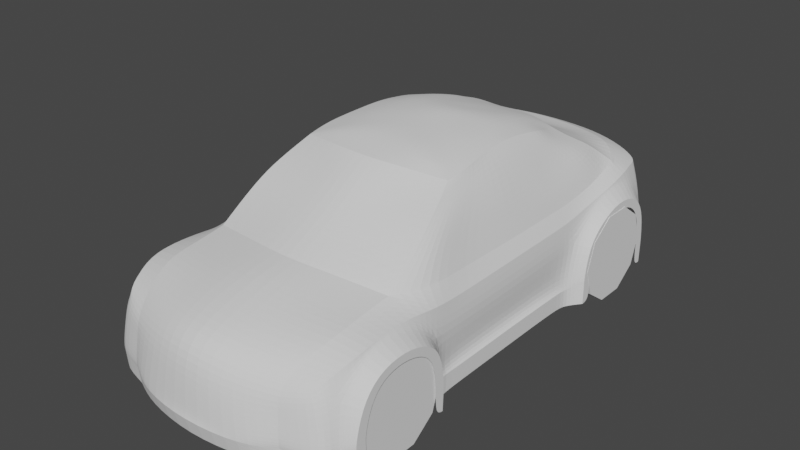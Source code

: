 # Source: 52-coche.blend  (saved by Blender 3.4.6; exported with 4.5.12 LTS)
import bpy
from mathutils import Matrix  # noqa: F401  (used for matrix-valued properties, if any)

bpy.ops.wm.read_factory_settings(use_empty=True)
scene = bpy.context.scene
scene.name = 'Scene'

# ---- collections
col_collection = bpy.data.collections.new('Collection'); scene.collection.children.link(col_collection)

# ---- world
world_world = bpy.data.worlds.new('World'); scene.world = world_world
world_world.use_nodes = True; world_world.node_tree.nodes.clear()
_N = world_world.node_tree.nodes; _L = world_world.node_tree.links
n0 = _N.new('ShaderNodeOutputWorld'); n0.name = 'World Output'; n0.location = (300, 300)
n1 = _N.new('ShaderNodeBackground'); n1.name = 'Background'; n1.location = (10, 300)
n1.inputs[0].default_value = (0.05088, 0.05088, 0.05088, 1.0)
_L.new(n1.outputs[0], n0.inputs[0])
n0.is_active_output = True
world_world.color = (0.05088, 0.05088, 0.05088)
world_world.use_sun_shadow = False
world_world.sun_shadow_jitter_overblur = 0.0

# ---- meshes
me_cylinder = bpy.data.meshes.new('Cylinder')
me_cylinder.from_pydata([(0.0, 1.0, -0.2667), (0.0, 1.0, 0.2667), (0.5878, 0.809, -0.2667), (0.5878, 0.809, 0.2667), (0.9511, 0.309, -0.2667), (0.9511, 0.309, 0.2667), (0.9511, -0.309, -0.2667), (0.9511, -0.309, 0.2667), (0.5878, -0.809, -0.2667), (0.5878, -0.809, 0.2667), (0.0, -1.0, -0.2667), (0.0, -1.0, 0.2667), (-0.5878, -0.809, -0.2667), (-0.5878, -0.809, 0.2667), (-0.9511, -0.309, -0.2667), (-0.9511, -0.309, 0.2667), (-0.9511, 0.309, -0.2667), (-0.9511, 0.309, 0.2667), (-0.5878, 0.809, -0.2667), (-0.5878, 0.809, 0.2667)], [], [(0, 1, 3, 2), (2, 3, 5, 4), (4, 5, 7, 6), (6, 7, 9, 8), (8, 9, 11, 10), (10, 11, 13, 12), (12, 13, 15, 14), (14, 15, 17, 16), (3, 1, 19, 17, 15, 13, 11, 9, 7, 5), (16, 17, 19, 18), (18, 19, 1, 0), (0, 2, 4, 6, 8, 10, 12, 14, 16, 18)])
_uv = me_cylinder.uv_layers.new(name='UVMap')
_uv.uv.foreach_set('vector', [1.0, 0.5, 1.0, 1.0, 0.9, 1.0, 0.9, 0.5, 0.9, 0.5, 0.9, 1.0, 0.8, 1.0, 0.8, 0.5, 0.8, 0.5, 0.8, 1.0, 0.7, 1.0, 0.7, 0.5, 0.7, 0.5, 0.7, 1.0, 0.6, 1.0, 0.6, 0.5, 0.6, 0.5, 0.6, 1.0, 0.5, 1.0, 0.5, 0.5, 0.5, 0.5, 0.5, 1.0, 0.4, 1.0, 0.4, 0.5, 0.4, 0.5, 0.4, 1.0, 0.3, 1.0, 0.3, 0.5, 0.3, 0.5, 0.3, 1.0, 0.2, 1.0, 0.2, 0.5, 0.3911, 0.4442, 0.25, 0.49, 0.1089, 0.4442, 0.02175, 0.3242, 0.02175, 0.1758, 0.1089, 0.05584, 0.25, 0.01, 0.3911, 0.05584, 0.4783, 0.1758, 0.4783, 0.3242, 0.2, 0.5, 0.2, 1.0, 0.1, 1.0, 0.1, 0.5, 0.1, 0.5, 0.1, 1.0, -7.451e-08, 1.0, -7.451e-08, 0.5, 0.75, 0.49, 0.8911, 0.4442, 0.9783, 0.3242, 0.9783, 0.1758, 0.8911, 0.05584, 0.75, 0.01, 0.6089, 0.05584, 0.5217, 0.1758, 0.5217, 0.3242, 0.6089, 0.4442])
me_cylinder.update()
me_cube_001 = bpy.data.meshes.new('Cube.001')
me_cube_001.from_pydata([(0.0, -5.567, -0.6355), (0.0, -5.501, 1.006), (-0.007937, 5.334, -0.5759), (0.0, 5.382, 1.657), (2.552, -4.937, -0.6356), (2.248, -4.875, 0.8364), (2.553, 4.969, -0.6273), (2.245, 4.998, 1.399), (0.0, -5.15, 1.286), (2.552, -4.559, -0.6345), (2.377, -4.555, 1.034), (0.0, -2.065, 2.284), (2.521, -2.124, -0.685), (2.493, -2.1, 1.153), (2.479, -3.371, 1.298), (0.0, -3.788, 1.666), (0.0, -3.176, 1.718), (2.451, -2.682, 1.249), (2.513, -4.036, 1.252), (0.0, -4.429, 1.496), (2.534, 2.021, -0.7064), (2.471, 2.133, 1.13), (0.0, 4.933, 1.858), (2.534, 4.8, -0.7005), (2.316, 4.672, 1.437), (2.519, 3.438, 1.373), (0.0, 3.153, 2.582), (0.0, -1.084, 2.9), (2.472, 4.127, 1.465), (2.483, 2.775, 1.259), (2.477, 0.2801, 1.12), (2.552, 0.187, -0.628), (2.552, 1.677, -0.628), (2.483, 1.616, 1.132), (2.464, -1.313, 1.099), (0.0, 3.98, 2.071), (2.552, -1.701, -0.628), (0.0, -5.664, -0.2873), (-0.004272, 5.422, -0.07149), (2.554, 4.985, -0.2703), (2.552, -4.958, -0.2915), (2.552, -4.622, -0.2809), (2.521, -2.094, -0.285), (2.534, 2.021, -0.3182), (2.533, 4.812, -0.2955), (2.552, 0.1345, -0.2636), (2.552, 1.677, -0.2828), (2.552, -1.701, -0.2828), (0.0, -5.606, -0.1467), (-0.002846, 5.513, 0.1939), (2.552, 5.001, -0.09349), (2.551, -4.966, -0.1542), (2.552, -4.639, -0.1484), (2.521, -2.094, -0.1265), (2.534, 2.011, -0.1643), (2.53, 4.81, -0.1008), (2.405, 0.18, -0.1318), (2.406, 1.677, -0.1459), (2.406, -1.701, -0.1459), (0.0, -5.587, 0.3727), (0.0003572, 5.467, 1.185), (2.441, 4.985, 0.7954), (2.417, -4.912, 0.4912), (2.519, -4.576, 0.6033), (2.522, -2.2, 0.609), (2.531, -3.367, 1.284), (2.533, -2.603, 1.051), (2.521, -4.129, 1.123), (2.533, 2.163, 0.6513), (2.524, 4.726, 0.7328), (2.523, 3.437, 1.387), (2.52, 4.285, 1.247), (2.53, 2.68, 1.098), (2.538, 0.2417, 0.5715), (2.55, 1.62, 0.6274), (2.547, -1.561, 0.5931), (2.24, 5.005, -0.6718), (1.817, 5.126, 1.565), (1.758, -5.13, -0.6358), (1.713, -5.072, 0.725), (1.798, -4.726, 1.094), (2.343, -2.068, 1.484), (1.983, -3.495, 1.429), (2.001, -2.775, 1.513), (2.012, -4.103, 1.362), (2.321, 2.094, 1.415), (1.781, 4.682, 1.794), (2.252, 3.463, 1.532), (2.172, 4.092, 1.66), (2.308, 2.793, 1.464), (2.309, 0.3293, 1.415), (2.318, 1.587, 1.425), (2.277, -1.137, 1.422), (1.77, -5.164, -0.2902), (2.244, 5.035, -0.3362), (1.764, -5.194, -0.16), (2.244, 5.063, -0.1572), (1.727, -5.121, 0.3872), (2.003, 5.2, 0.8754), (1.231, 5.178, -0.693), (0.9853, -5.312, 0.8103), (1.187, -5.5, -0.3026), (1.175, -5.501, -0.2039), (1.052, -5.442, 0.3202), (1.027, 5.33, 1.638), (1.193, -5.395, -0.6402), (1.031, -4.977, 1.16), (2.019, 1.86, 2.106), (1.057, -3.638, 1.523), (0.9502, -3.01, 1.654), (1.107, -4.289, 1.394), (1.547, 1.675, 2.861), (0.9589, 4.901, 1.808), (1.91, -1.679, 2.283), (0.8292, -1.906, 2.266), (2.009, -1.281, 2.272), (1.234, 5.299, -0.5034), (1.227, 5.382, -0.2779), (1.142, 5.442, 0.9369), (0.0, -2.602, 1.98), (0.0, 2.337, 2.903), (0.0, 2.703, 2.792), (0.0, 3.565, 2.303), (1.821, 0.3822, 2.672), (0.0, 4.386, 1.92), (1.08, 0.5432, 3.051), (1.83, -0.2693, 2.591), (0.0, -1.535, 2.656), (0.0, 1.997, 3.004), (1.578, 3.299, 2.3), (2.183, -1.825, 1.884), (0.9115, -2.392, 1.955), (2.004, -2.204, 1.882), (1.045, 2.367, 2.885), (2.219, 2.027, 1.733), (0.8222, 4.433, 1.903), (1.496, 4.29, 1.929), (1.799, 2.42, 2.409), (2.196, 3.447, 1.721), (0.5024, 2.166, 2.922), (1.999, 3.935, 1.839), (0.9635, 2.709, 2.778), (2.194, 2.734, 1.746), (1.781, 1.356, 2.635), (2.204, 0.3754, 1.753), (0.4768, 2.467, 2.85), (2.205, 1.495, 1.787), (1.055, 1.987, 2.949), (2.132, -0.9017, 1.808), (0.7062, 4.025, 2.076), (1.319, 3.879, 2.109), (1.649, -0.7633, 2.781), (2.02, 3.22, 2.088), (0.7969, -0.9841, 2.877), (1.815, 3.637, 2.101), (1.677, -0.4966, 2.814), (2.022, 2.577, 2.073), (2.064, 0.3804, 2.202), (2.027, 1.401, 2.189), (1.998, -0.5384, 2.202), (0.5218, 1.808, 3.03), (1.762, 2.91, 2.319), (0.605, 3.574, 2.315), (1.156, 3.477, 2.282), (0.5473, 0.5476, 3.101), (1.802, 1.808, 2.528), (0.8185, -1.323, 2.627), (1.775, -1.137, 2.57), (1.06, 1.075, 3.043), (1.81, -0.7835, 2.555), (1.108, 0.0382, 3.014), (0.0, 1.652, 3.059), (0.5891, 0.07396, 3.071), (0.5272, 1.009, 3.108), (0.541, 3.16, 2.645), (1.013, 3.098, 2.593), (1.438, 2.675, 2.605), (1.341, 3.027, 2.525), (1.578, 2.232, 2.757), (1.586, 0.4938, 2.918), (1.549, 1.14, 2.935), (1.665, -0.09246, 2.872), (0.4756, 2.803, 2.736), (0.8445, 2.922, 2.704), (0.0, 0.9848, 3.161), (0.0, 1.311, 3.141), (0.0, -0.6997, 2.98), (0.0, -0.3198, 3.048), (0.5292, 1.415, 3.097), (1.064, 1.551, 3.026), (0.7868, -0.6521, 2.973), (1.232, -0.5934, 2.935), (0.6626, -0.3227, 3.058), (1.195, -0.3452, 2.967), (0.0, 0.08662, 3.099), (0.0, 0.5041, 3.109), (2.829, -4.496, -0.6878), (2.829, -2.328, -0.6689), (2.829, -4.53, -0.1999), (2.829, -2.309, -0.2017), (2.829, -4.545, -0.07169), (2.829, -2.309, -0.06921), (2.827, -4.383, 0.5407), (2.829, -2.398, 0.5453), (2.837, -3.369, 1.093), (2.839, -2.735, 0.9117), (2.829, -4.008, 0.9729), (2.829, -4.272, -0.6846), (2.829, -2.52, -0.6479), (2.829, -4.312, -0.1586), (2.829, -2.53, -0.1156), (2.829, -4.312, -0.01225), (2.829, -2.53, -0.01009), (2.828, -4.183, 0.4761), (2.83, -2.601, 0.4796), (2.836, -3.375, 0.9154), (2.837, -2.87, 0.7716), (2.829, -3.884, 0.8204), (2.789, 2.284, -0.6834), (2.789, 4.544, -0.671), (2.789, 2.284, -0.2202), (2.788, 4.554, -0.1977), (2.789, 2.276, -0.09504), (2.786, 4.552, -0.04062), (2.789, 2.4, 0.571), (2.782, 4.483, 0.5956), (2.781, 3.436, 1.168), (2.779, 4.124, 1.033), (2.786, 2.821, 0.935), (2.79, 2.502, -0.6797), (2.789, 4.339, -0.6814), (2.79, 2.495, -0.1417), (2.788, 4.347, -0.118), (2.789, 2.488, -0.03954), (2.786, 4.346, 0.01079), (2.788, 2.59, 0.5081), (2.783, 4.289, 0.5172), (2.782, 3.435, 0.9942), (2.781, 3.995, 0.87), (2.786, 2.933, 0.8069)], [], [(110, 19, 8, 106), (98, 77, 7, 61), (63, 10, 5, 62), (103, 100, 1, 59), (106, 8, 1, 100), (67, 18, 10, 63), (75, 34, 13, 64), (66, 17, 14, 65), (109, 16, 15, 108), (64, 13, 17, 66), (65, 14, 18, 67), (108, 15, 19, 110), (72, 29, 21, 68), (61, 7, 24, 69), (104, 3, 22, 112), (71, 28, 25, 70), (69, 24, 28, 71), (70, 25, 29, 72), (90, 91, 146, 144), (83, 81, 130, 132), (74, 33, 30, 73), (68, 21, 33, 74), (91, 85, 134, 146), (109, 83, 132, 131), (73, 30, 34, 75), (31, 45, 47, 36), (20, 43, 46, 32), (32, 46, 45, 31), (6, 39, 44, 23), (36, 47, 42, 12), (105, 101, 37, 0), (9, 41, 40, 4), (76, 94, 39, 6), (45, 56, 58, 47), (43, 54, 57, 46), (46, 57, 56, 45), (39, 50, 55, 44), (47, 58, 53, 42), (101, 102, 48, 37), (41, 52, 51, 40), (94, 96, 50, 39), (56, 73, 75, 58), (54, 68, 74, 57), (57, 74, 73, 56), (50, 61, 69, 55), (58, 75, 64, 53), (102, 103, 59, 48), (52, 63, 62, 51), (96, 98, 61, 50), (117, 118, 98, 96), (51, 62, 97, 95), (116, 117, 96, 94), (40, 51, 95, 93), (99, 116, 94, 76), (4, 40, 93, 78), (30, 90, 92, 34), (21, 85, 91, 33), (33, 91, 90, 30), (25, 87, 89, 29), (24, 86, 88, 28), (28, 88, 87, 25), (7, 77, 86, 24), (29, 89, 85, 21), (14, 82, 84, 18), (13, 81, 83, 17), (17, 83, 82, 14), (34, 92, 81, 13), (10, 80, 79, 5), (62, 5, 79, 97), (118, 104, 77, 98), (18, 84, 80, 10), (60, 3, 104, 118), (2, 38, 116, 99), (38, 49, 117, 116), (49, 60, 118, 117), (95, 97, 103, 102), (93, 95, 102, 101), (78, 93, 101, 105), (92, 90, 144, 148), (85, 89, 142, 134), (112, 22, 124, 135), (87, 88, 140, 138), (88, 86, 136, 140), (16, 109, 131, 119), (77, 104, 112, 86), (81, 92, 148, 130), (82, 108, 110, 84), (86, 112, 135, 136), (83, 109, 108, 82), (89, 87, 138, 142), (80, 106, 100, 79), (97, 79, 100, 103), (84, 110, 106, 80), (172, 194, 187, 192), (192, 187, 186, 190), (160, 171, 185, 188), (145, 120, 128, 139), (182, 121, 120, 145), (142, 138, 152, 156), (119, 131, 114, 11), (144, 146, 158, 157), (146, 134, 107, 158), (130, 148, 159, 115), (136, 135, 149, 150), (148, 144, 157, 159), (132, 130, 115, 113), (134, 142, 156, 107), (131, 132, 113, 114), (138, 140, 154, 152), (135, 124, 35, 149), (140, 136, 150, 154), (107, 156, 137, 165), (150, 149, 162, 163), (152, 154, 129, 161), (149, 35, 122, 162), (154, 150, 163, 129), (156, 152, 161, 137), (11, 114, 166, 127), (114, 113, 167, 166), (159, 157, 123, 126), (157, 158, 143, 123), (158, 107, 165, 143), (115, 159, 126, 169), (113, 115, 169, 167), (163, 162, 174, 175), (143, 165, 111, 180), (169, 126, 181, 155), (167, 169, 155, 151), (165, 137, 178, 111), (161, 129, 177, 176), (162, 122, 26, 174), (166, 167, 151, 153), (129, 163, 175, 177), (137, 161, 176, 178), (127, 166, 153, 27), (126, 123, 179, 181), (123, 143, 180, 179), (181, 179, 125, 170), (177, 175, 183, 141), (178, 176, 133, 147), (27, 153, 190, 186), (175, 174, 182, 183), (179, 180, 168, 125), (153, 151, 191, 190), (180, 111, 189, 168), (155, 181, 170, 193), (151, 155, 193, 191), (111, 178, 147, 189), (176, 177, 141, 133), (174, 26, 121, 182), (139, 128, 171, 160), (173, 184, 195, 164), (188, 185, 184, 173), (164, 195, 194, 172), (125, 164, 172, 170), (189, 188, 173, 168), (168, 173, 164, 125), (133, 139, 160, 147), (183, 182, 145, 141), (141, 145, 139, 133), (147, 160, 188, 189), (193, 192, 190, 191), (170, 172, 192, 193), (53, 64, 203, 201), (66, 65, 204, 205), (52, 41, 198, 200), (12, 42, 199, 197), (42, 53, 201, 199), (65, 67, 206, 204), (67, 63, 202, 206), (41, 9, 196, 198), (63, 52, 200, 202), (64, 66, 205, 203), (197, 199, 210, 208), (205, 204, 215, 216), (201, 203, 214, 212), (200, 198, 209, 211), (206, 202, 213, 217), (204, 206, 217, 215), (199, 201, 212, 210), (198, 196, 207, 209), (203, 205, 216, 214), (202, 200, 211, 213), (70, 72, 228, 226), (44, 55, 223, 221), (72, 68, 224, 228), (69, 71, 227, 225), (68, 54, 222, 224), (55, 69, 225, 223), (23, 44, 221, 219), (71, 70, 226, 227), (54, 43, 220, 222), (43, 20, 218, 220), (221, 223, 234, 232), (220, 218, 229, 231), (225, 227, 238, 236), (224, 222, 233, 235), (219, 221, 232, 230), (227, 226, 237, 238), (223, 225, 236, 234), (222, 220, 231, 233), (228, 224, 235, 239), (226, 228, 239, 237)])
_k = {(7, 77): 1.0, (5, 10): 1.0, (10, 18): 1.0, (13, 34): 1.0, (14, 17): 1.0, (13, 17): 1.0, (14, 18): 1.0, (83, 132): 1.0, (21, 29): 1.0, (7, 24): 1.0, (25, 28): 1.0, (24, 28): 1.0, (25, 29): 1.0, (30, 33): 1.0, (21, 33): 1.0, (30, 34): 1.0, (45, 47): 1.0, (43, 46): 1.0, (45, 46): 1.0, (42, 47): 1.0, (37, 101): 1.0, (40, 41): 1.0, (77, 104): 1.0, (83, 109): 1.0, (179, 181): 1.0, (86, 112): 1.0, (40, 93): 1.0, (95, 97): 1.0, (93, 95): 1.0, (78, 93): 1.0, (90, 92): 1.0, (85, 91): 1.0, (90, 91): 1.0, (87, 89): 1.0, (86, 88): 1.0, (87, 88): 1.0, (85, 89): 1.0, (82, 84): 1.0, (81, 83): 1.0, (82, 83): 1.0, (81, 92): 1.0, (79, 80): 1.0, (79, 97): 1.0, (80, 84): 1.0, (93, 101): 1.0, (3, 104): 1.0, (16, 109): 1.0, (22, 112): 1.0, (174, 175): 1.0, (88, 140): 1.0, (113, 132): 1.0, (140, 154): 1.0, (151, 153): 1.0, (129, 154): 1.0, (113, 167): 1.0, (151, 167): 1.0, (129, 177): 1.0, (111, 180): 1.0, (179, 180): 1.0, (176, 178): 1.0, (175, 177): 1.0, (176, 177): 1.0, (111, 178): 1.0, (151, 155): 1.0, (155, 181): 1.0, (27, 153): 1.0, (26, 174): 1.0, (196, 198): 1.0, (197, 199): 1.0, (198, 200): 1.0, (199, 201): 1.0, (200, 202): 1.0, (201, 203): 1.0, (204, 206): 1.0, (203, 205): 1.0, (204, 205): 1.0, (202, 206): 1.0, (42, 199): 1.0, (218, 220): 1.0, (219, 221): 1.0, (220, 222): 1.0, (221, 223): 1.0, (222, 224): 1.0, (223, 225): 1.0, (226, 228): 1.0, (225, 227): 1.0, (226, 227): 1.0, (224, 228): 1.0, (43, 220): 1.0}
me_cube_001.attributes.new('crease_edge', 'FLOAT', 'EDGE').data.foreach_set('value', [_k.get((min(e.vertices), max(e.vertices)), 0.0) for e in me_cube_001.edges])
_uv = me_cube_001.uv_layers.new(name='UVMap')
_uv.uv.foreach_set('vector', [0.758, 0.729, 0.875, 0.729, 0.875, 0.7451, 0.758, 0.7451, 0.5425, 0.4682, 0.625, 0.4682, 0.625, 0.5, 0.5425, 0.5, 0.5425, 0.7451, 0.625, 0.7451, 0.625, 0.75, 0.5425, 0.75, 0.5425, 0.883, 0.625, 0.883, 0.625, 1.0, 0.5425, 1.0, 0.758, 0.7451, 0.875, 0.7451, 0.875, 0.75, 0.758, 0.75, 0.5425, 0.729, 0.625, 0.729, 0.625, 0.7451, 0.5425, 0.7451, 0.5425, 0.6699, 0.625, 0.6699, 0.625, 0.6795, 0.5425, 0.6795, 0.5425, 0.6962, 0.625, 0.6962, 0.625, 0.7129, 0.5425, 0.7129, 0.758, 0.6962, 0.875, 0.6962, 0.875, 0.7129, 0.758, 0.7129, 0.5425, 0.6795, 0.625, 0.6795, 0.625, 0.6962, 0.5425, 0.6962, 0.5425, 0.7129, 0.625, 0.7129, 0.625, 0.729, 0.5425, 0.729, 0.758, 0.7129, 0.875, 0.7129, 0.875, 0.729, 0.758, 0.729, 0.5425, 0.5569, 0.625, 0.5569, 0.625, 0.5738, 0.5425, 0.5738, 0.5425, 0.5, 0.625, 0.5, 0.625, 0.506, 0.5425, 0.506, 0.758, 0.5, 0.875, 0.5, 0.875, 0.506, 0.758, 0.506, 0.5425, 0.523, 0.625, 0.523, 0.625, 0.5399, 0.5425, 0.5399, 0.5425, 0.506, 0.625, 0.506, 0.625, 0.523, 0.5425, 0.523, 0.5425, 0.5399, 0.625, 0.5399, 0.625, 0.5569, 0.5425, 0.5569, 0.6568, 0.6266, 0.6568, 0.5838, 0.6568, 0.5838, 0.6568, 0.6266, 0.6568, 0.6962, 0.6568, 0.6795, 0.6568, 0.6795, 0.6568, 0.6962, 0.5425, 0.5838, 0.625, 0.5838, 0.625, 0.6266, 0.5425, 0.6266, 0.5425, 0.5738, 0.625, 0.5738, 0.625, 0.5838, 0.5425, 0.5838, 0.6568, 0.5838, 0.6568, 0.5738, 0.6568, 0.5738, 0.6568, 0.5838, 0.758, 0.6962, 0.6568, 0.6962, 0.6568, 0.6962, 0.758, 0.6962, 0.5425, 0.6266, 0.625, 0.6266, 0.625, 0.6699, 0.5425, 0.6699, 0.375, 0.6266, 0.4205, 0.6266, 0.4205, 0.6699, 0.375, 0.6699, 0.375, 0.5738, 0.4205, 0.5738, 0.4205, 0.5838, 0.375, 0.5838, 0.375, 0.5838, 0.4205, 0.5838, 0.4205, 0.6266, 0.375, 0.6266, 0.375, 0.5, 0.4205, 0.5, 0.4205, 0.506, 0.375, 0.506, 0.375, 0.6699, 0.4205, 0.6699, 0.4205, 0.6795, 0.375, 0.6795, 0.375, 0.883, 0.4205, 0.883, 0.4205, 1.0, 0.375, 1.0, 0.375, 0.7451, 0.4205, 0.7451, 0.4205, 0.75, 0.375, 0.75, 0.375, 0.4682, 0.4205, 0.4682, 0.4205, 0.5, 0.375, 0.5, 0.4205, 0.6266, 0.4385, 0.6266, 0.4385, 0.6699, 0.4205, 0.6699, 0.4205, 0.5738, 0.4385, 0.5738, 0.4385, 0.5838, 0.4205, 0.5838, 0.4205, 0.5838, 0.4385, 0.5838, 0.4385, 0.6266, 0.4205, 0.6266, 0.4205, 0.5, 0.4385, 0.5, 0.4385, 0.506, 0.4205, 0.506, 0.4205, 0.6699, 0.4385, 0.6699, 0.4385, 0.6795, 0.4205, 0.6795, 0.4205, 0.883, 0.4385, 0.883, 0.4385, 1.0, 0.4205, 1.0, 0.4205, 0.7451, 0.4385, 0.7451, 0.4385, 0.75, 0.4205, 0.75, 0.4205, 0.4682, 0.4385, 0.4682, 0.4385, 0.5, 0.4205, 0.5, 0.4385, 0.6266, 0.5425, 0.6266, 0.5425, 0.6699, 0.4385, 0.6699, 0.4385, 0.5738, 0.5425, 0.5738, 0.5425, 0.5838, 0.4385, 0.5838, 0.4385, 0.5838, 0.5425, 0.5838, 0.5425, 0.6266, 0.4385, 0.6266, 0.4385, 0.5, 0.5425, 0.5, 0.5425, 0.506, 0.4385, 0.506, 0.4385, 0.6699, 0.5425, 0.6699, 0.5425, 0.6795, 0.4385, 0.6795, 0.4385, 0.883, 0.5425, 0.883, 0.5425, 1.0, 0.4385, 1.0, 0.4385, 0.7451, 0.5425, 0.7451, 0.5425, 0.75, 0.4385, 0.75, 0.4385, 0.4682, 0.5425, 0.4682, 0.5425, 0.5, 0.4385, 0.5, 0.4385, 0.367, 0.5425, 0.367, 0.5425, 0.4682, 0.4385, 0.4682, 0.4385, 0.75, 0.5425, 0.75, 0.5425, 0.7818, 0.4385, 0.7818, 0.4205, 0.367, 0.4385, 0.367, 0.4385, 0.4682, 0.4205, 0.4682, 0.4205, 0.75, 0.4385, 0.75, 0.4385, 0.7818, 0.4205, 0.7818, 0.375, 0.367, 0.4205, 0.367, 0.4205, 0.4682, 0.375, 0.4682, 0.375, 0.75, 0.4205, 0.75, 0.4205, 0.7818, 0.375, 0.7818, 0.625, 0.6266, 0.6568, 0.6266, 0.6568, 0.6699, 0.625, 0.6699, 0.625, 0.5738, 0.6568, 0.5738, 0.6568, 0.5838, 0.625, 0.5838, 0.625, 0.5838, 0.6568, 0.5838, 0.6568, 0.6266, 0.625, 0.6266, 0.625, 0.5399, 0.6568, 0.5399, 0.6568, 0.5569, 0.625, 0.5569, 0.625, 0.506, 0.6568, 0.506, 0.6568, 0.523, 0.625, 0.523, 0.625, 0.523, 0.6568, 0.523, 0.6568, 0.5399, 0.625, 0.5399, 0.625, 0.5, 0.6568, 0.5, 0.6568, 0.506, 0.625, 0.506, 0.625, 0.5569, 0.6568, 0.5569, 0.6568, 0.5738, 0.625, 0.5738, 0.625, 0.7129, 0.6568, 0.7129, 0.6568, 0.729, 0.625, 0.729, 0.625, 0.6795, 0.6568, 0.6795, 0.6568, 0.6962, 0.625, 0.6962, 0.625, 0.6962, 0.6568, 0.6962, 0.6568, 0.7129, 0.625, 0.7129, 0.625, 0.6699, 0.6568, 0.6699, 0.6568, 0.6795, 0.625, 0.6795, 0.625, 0.7451, 0.6568, 0.7451, 0.6568, 0.75, 0.625, 0.75, 0.5425, 0.75, 0.625, 0.75, 0.625, 0.7818, 0.5425, 0.7818, 0.5425, 0.367, 0.625, 0.367, 0.625, 0.4682, 0.5425, 0.4682, 0.625, 0.729, 0.6568, 0.729, 0.6568, 0.7451, 0.625, 0.7451, 0.5425, 0.25, 0.625, 0.25, 0.625, 0.367, 0.5425, 0.367, 0.375, 0.25, 0.4205, 0.25, 0.4205, 0.367, 0.375, 0.367, 0.4205, 0.25, 0.4385, 0.25, 0.4385, 0.367, 0.4205, 0.367, 0.4385, 0.25, 0.5425, 0.25, 0.5425, 0.367, 0.4385, 0.367, 0.4385, 0.7818, 0.5425, 0.7818, 0.5425, 0.883, 0.4385, 0.883, 0.4205, 0.7818, 0.4385, 0.7818, 0.4385, 0.883, 0.4205, 0.883, 0.375, 0.7818, 0.4205, 0.7818, 0.4205, 0.883, 0.375, 0.883, 0.6568, 0.6699, 0.6568, 0.6266, 0.6568, 0.6266, 0.6568, 0.6699, 0.6568, 0.5738, 0.6568, 0.5569, 0.6568, 0.5569, 0.6568, 0.5738, 0.758, 0.506, 0.875, 0.506, 0.875, 0.506, 0.758, 0.506, 0.6568, 0.5399, 0.6568, 0.523, 0.6568, 0.523, 0.6568, 0.5399, 0.6568, 0.523, 0.6568, 0.506, 0.6568, 0.506, 0.6568, 0.523, 0.875, 0.6962, 0.758, 0.6962, 0.758, 0.6962, 0.875, 0.6962, 0.6568, 0.5, 0.758, 0.5, 0.758, 0.506, 0.6568, 0.506, 0.6568, 0.6795, 0.6568, 0.6699, 0.6568, 0.6699, 0.6568, 0.6795, 0.6568, 0.7129, 0.758, 0.7129, 0.758, 0.729, 0.6568, 0.729, 0.6568, 0.506, 0.758, 0.506, 0.758, 0.506, 0.6568, 0.506, 0.6568, 0.6962, 0.758, 0.6962, 0.758, 0.7129, 0.6568, 0.7129, 0.6568, 0.5569, 0.6568, 0.5399, 0.6568, 0.5399, 0.6568, 0.5569, 0.6568, 0.7451, 0.758, 0.7451, 0.758, 0.75, 0.6568, 0.75, 0.5425, 0.7818, 0.625, 0.7818, 0.625, 0.883, 0.5425, 0.883, 0.6568, 0.729, 0.758, 0.729, 0.758, 0.7451, 0.6568, 0.7451, 0.758, 0.6699, 0.875, 0.6699, 0.875, 0.6795, 0.758, 0.6795, 0.758, 0.6795, 0.875, 0.6795, 0.875, 0.6962, 0.758, 0.6962, 0.758, 0.5569, 0.875, 0.5569, 0.875, 0.5738, 0.758, 0.5738, 0.758, 0.523, 0.875, 0.523, 0.875, 0.5399, 0.758, 0.5399, 0.758, 0.506, 0.875, 0.506, 0.875, 0.523, 0.758, 0.523, 0.6568, 0.5569, 0.6568, 0.5399, 0.6568, 0.5399, 0.6568, 0.5569, 0.875, 0.6962, 0.758, 0.6962, 0.758, 0.6962, 0.875, 0.6962, 0.6568, 0.6266, 0.6568, 0.5838, 0.6568, 0.5838, 0.6568, 0.6266, 0.6568, 0.5838, 0.6568, 0.5738, 0.6568, 0.5738, 0.6568, 0.5838, 0.6568, 0.6795, 0.6568, 0.6699, 0.6568, 0.6699, 0.6568, 0.6795, 0.6568, 0.506, 0.758, 0.506, 0.758, 0.506, 0.6568, 0.506, 0.6568, 0.6699, 0.6568, 0.6266, 0.6568, 0.6266, 0.6568, 0.6699, 0.6568, 0.6962, 0.6568, 0.6795, 0.6568, 0.6795, 0.6568, 0.6962, 0.6568, 0.5738, 0.6568, 0.5569, 0.6568, 0.5569, 0.6568, 0.5738, 0.758, 0.6962, 0.6568, 0.6962, 0.6568, 0.6962, 0.758, 0.6962, 0.6568, 0.5399, 0.6568, 0.523, 0.6568, 0.523, 0.6568, 0.5399, 0.758, 0.506, 0.875, 0.506, 0.875, 0.506, 0.758, 0.506, 0.6568, 0.523, 0.6568, 0.506, 0.6568, 0.506, 0.6568, 0.523, 0.6568, 0.5738, 0.6568, 0.5569, 0.6568, 0.5569, 0.6568, 0.5738, 0.6568, 0.506, 0.758, 0.506, 0.758, 0.506, 0.6568, 0.506, 0.6568, 0.5399, 0.6568, 0.523, 0.6568, 0.523, 0.6568, 0.5399, 0.758, 0.506, 0.875, 0.506, 0.875, 0.506, 0.758, 0.506, 0.6568, 0.523, 0.6568, 0.506, 0.6568, 0.506, 0.6568, 0.523, 0.6568, 0.5569, 0.6568, 0.5399, 0.6568, 0.5399, 0.6568, 0.5569, 0.875, 0.6962, 0.758, 0.6962, 0.758, 0.6962, 0.875, 0.6962, 0.758, 0.6962, 0.6568, 0.6962, 0.6568, 0.6962, 0.758, 0.6962, 0.6568, 0.6699, 0.6568, 0.6266, 0.6568, 0.6266, 0.6568, 0.6699, 0.6568, 0.6266, 0.6568, 0.5838, 0.6568, 0.5838, 0.6568, 0.6266, 0.6568, 0.5838, 0.6568, 0.5738, 0.6568, 0.5738, 0.6568, 0.5838, 0.6568, 0.6795, 0.6568, 0.6699, 0.6568, 0.6699, 0.6568, 0.6795, 0.6568, 0.6962, 0.6568, 0.6795, 0.6568, 0.6795, 0.6568, 0.6962, 0.6568, 0.506, 0.758, 0.506, 0.758, 0.506, 0.6568, 0.506, 0.6568, 0.5838, 0.6568, 0.5738, 0.6568, 0.5738, 0.6568, 0.5838, 0.6568, 0.6795, 0.6568, 0.6699, 0.6568, 0.6699, 0.6568, 0.6795, 0.6568, 0.6962, 0.6568, 0.6795, 0.6568, 0.6795, 0.6568, 0.6962, 0.6568, 0.5738, 0.6568, 0.5569, 0.6568, 0.5569, 0.6568, 0.5738, 0.6568, 0.5399, 0.6568, 0.523, 0.6568, 0.523, 0.6568, 0.5399, 0.758, 0.506, 0.875, 0.506, 0.875, 0.506, 0.758, 0.506, 0.758, 0.6962, 0.6568, 0.6962, 0.6568, 0.6962, 0.758, 0.6962, 0.6568, 0.523, 0.6568, 0.506, 0.6568, 0.506, 0.6568, 0.523, 0.6568, 0.5569, 0.6568, 0.5399, 0.6568, 0.5399, 0.6568, 0.5569, 0.875, 0.6962, 0.758, 0.6962, 0.758, 0.6962, 0.875, 0.6962, 0.6568, 0.6699, 0.6568, 0.6266, 0.6568, 0.6266, 0.6568, 0.6699, 0.6568, 0.6266, 0.6568, 0.5838, 0.6568, 0.5838, 0.6568, 0.6266, 0.6568, 0.6699, 0.6568, 0.6266, 0.6568, 0.6266, 0.6568, 0.6699, 0.6568, 0.523, 0.6568, 0.506, 0.6568, 0.506, 0.6568, 0.523, 0.6568, 0.5569, 0.6568, 0.5399, 0.6568, 0.5399, 0.6568, 0.5569, 0.875, 0.6962, 0.758, 0.6962, 0.758, 0.6962, 0.875, 0.6962, 0.6568, 0.506, 0.758, 0.506, 0.758, 0.506, 0.6568, 0.506, 0.6568, 0.6266, 0.6568, 0.5838, 0.6568, 0.5838, 0.6568, 0.6266, 0.758, 0.6962, 0.6568, 0.6962, 0.6568, 0.6962, 0.758, 0.6962, 0.6568, 0.5838, 0.6568, 0.5738, 0.6568, 0.5738, 0.6568, 0.5838, 0.6568, 0.6795, 0.6568, 0.6699, 0.6568, 0.6699, 0.6568, 0.6795, 0.6568, 0.6962, 0.6568, 0.6795, 0.6568, 0.6795, 0.6568, 0.6962, 0.6568, 0.5738, 0.6568, 0.5569, 0.6568, 0.5569, 0.6568, 0.5738, 0.6568, 0.5399, 0.6568, 0.523, 0.6568, 0.523, 0.6568, 0.5399, 0.758, 0.506, 0.875, 0.506, 0.875, 0.506, 0.758, 0.506, 0.758, 0.5399, 0.875, 0.5399, 0.875, 0.5569, 0.758, 0.5569, 0.758, 0.5838, 0.875, 0.5838, 0.875, 0.6266, 0.758, 0.6266, 0.758, 0.5738, 0.875, 0.5738, 0.875, 0.5838, 0.758, 0.5838, 0.758, 0.6266, 0.875, 0.6266, 0.875, 0.6699, 0.758, 0.6699, 0.6568, 0.6266, 0.758, 0.6266, 0.758, 0.6699, 0.6568, 0.6699, 0.6568, 0.5738, 0.758, 0.5738, 0.758, 0.5838, 0.6568, 0.5838, 0.6568, 0.5838, 0.758, 0.5838, 0.758, 0.6266, 0.6568, 0.6266, 0.6568, 0.5399, 0.758, 0.5399, 0.758, 0.5569, 0.6568, 0.5569, 0.6568, 0.506, 0.758, 0.506, 0.758, 0.523, 0.6568, 0.523, 0.6568, 0.523, 0.758, 0.523, 0.758, 0.5399, 0.6568, 0.5399, 0.6568, 0.5569, 0.758, 0.5569, 0.758, 0.5738, 0.6568, 0.5738, 0.6568, 0.6795, 0.758, 0.6795, 0.758, 0.6962, 0.6568, 0.6962, 0.6568, 0.6699, 0.758, 0.6699, 0.758, 0.6795, 0.6568, 0.6795, 0.4385, 0.6795, 0.5425, 0.6795, 0.5425, 0.6795, 0.4385, 0.6795, 0.5425, 0.6962, 0.5425, 0.7129, 0.5425, 0.7129, 0.5425, 0.6962, 0.4385, 0.7451, 0.4205, 0.7451, 0.4205, 0.7451, 0.4385, 0.7451, 0.375, 0.6795, 0.4205, 0.6795, 0.4205, 0.6795, 0.375, 0.6795, 0.4205, 0.6795, 0.4385, 0.6795, 0.4385, 0.6795, 0.4205, 0.6795, 0.5425, 0.7129, 0.5425, 0.729, 0.5425, 0.729, 0.5425, 0.7129, 0.5425, 0.729, 0.5425, 0.7451, 0.5425, 0.7451, 0.5425, 0.729, 0.4205, 0.7451, 0.375, 0.7451, 0.375, 0.7451, 0.4205, 0.7451, 0.5425, 0.7451, 0.4385, 0.7451, 0.4385, 0.7451, 0.5425, 0.7451, 0.5425, 0.6795, 0.5425, 0.6962, 0.5425, 0.6962, 0.5425, 0.6795, 0.375, 0.6795, 0.4205, 0.6795, 0.4205, 0.6795, 0.375, 0.6795, 0.5425, 0.6962, 0.5425, 0.7129, 0.5425, 0.7129, 0.5425, 0.6962, 0.4385, 0.6795, 0.5425, 0.6795, 0.5425, 0.6795, 0.4385, 0.6795, 0.4385, 0.7451, 0.4205, 0.7451, 0.4205, 0.7451, 0.4385, 0.7451, 0.5425, 0.729, 0.5425, 0.7451, 0.5425, 0.7451, 0.5425, 0.729, 0.5425, 0.7129, 0.5425, 0.729, 0.5425, 0.729, 0.5425, 0.7129, 0.4205, 0.6795, 0.4385, 0.6795, 0.4385, 0.6795, 0.4205, 0.6795, 0.4205, 0.7451, 0.375, 0.7451, 0.375, 0.7451, 0.4205, 0.7451, 0.5425, 0.6795, 0.5425, 0.6962, 0.5425, 0.6962, 0.5425, 0.6795, 0.5425, 0.7451, 0.4385, 0.7451, 0.4385, 0.7451, 0.5425, 0.7451, 0.5425, 0.5399, 0.5425, 0.5569, 0.5425, 0.5569, 0.5425, 0.5399, 0.4205, 0.506, 0.4385, 0.506, 0.4385, 0.506, 0.4205, 0.506, 0.5425, 0.5569, 0.5425, 0.5738, 0.5425, 0.5738, 0.5425, 0.5569, 0.5425, 0.506, 0.5425, 0.523, 0.5425, 0.523, 0.5425, 0.506, 0.5425, 0.5738, 0.4385, 0.5738, 0.4385, 0.5738, 0.5425, 0.5738, 0.4385, 0.506, 0.5425, 0.506, 0.5425, 0.506, 0.4385, 0.506, 0.375, 0.506, 0.4205, 0.506, 0.4205, 0.506, 0.375, 0.506, 0.5425, 0.523, 0.5425, 0.5399, 0.5425, 0.5399, 0.5425, 0.523, 0.4385, 0.5738, 0.4205, 0.5738, 0.4205, 0.5738, 0.4385, 0.5738, 0.4205, 0.5738, 0.375, 0.5738, 0.375, 0.5738, 0.4205, 0.5738, 0.4205, 0.506, 0.4385, 0.506, 0.4385, 0.506, 0.4205, 0.506, 0.4205, 0.5738, 0.375, 0.5738, 0.375, 0.5738, 0.4205, 0.5738, 0.5425, 0.506, 0.5425, 0.523, 0.5425, 0.523, 0.5425, 0.506, 0.5425, 0.5738, 0.4385, 0.5738, 0.4385, 0.5738, 0.5425, 0.5738, 0.375, 0.506, 0.4205, 0.506, 0.4205, 0.506, 0.375, 0.506, 0.5425, 0.523, 0.5425, 0.5399, 0.5425, 0.5399, 0.5425, 0.523, 0.4385, 0.506, 0.5425, 0.506, 0.5425, 0.506, 0.4385, 0.506, 0.4385, 0.5738, 0.4205, 0.5738, 0.4205, 0.5738, 0.4385, 0.5738, 0.5425, 0.5569, 0.5425, 0.5738, 0.5425, 0.5738, 0.5425, 0.5569, 0.5425, 0.5399, 0.5425, 0.5569, 0.5425, 0.5569, 0.5425, 0.5399])
me_cube_001.update()

# ---- objects
ob_ruedas = bpy.data.objects.new('ruedas', me_cylinder)
ob_eje_de_simetria = bpy.data.objects.new('Eje de simetria', None)
ob_cube = bpy.data.objects.new('Cube', me_cube_001)

# ---- transforms, parenting, visibility, modifiers, constraints
ob_ruedas.location = (2.528, -3.379, 0.0)
ob_ruedas.rotation_euler = (-0.0, 1.571, 0.0)
_m = ob_ruedas.modifiers.new('Mirror', 'MIRROR')
_m.use_axis = (True, True, False)
_m.mirror_object = ob_eje_de_simetria
ob_eje_de_simetria.location = (0.0, 0.0, 0.0)
ob_cube.location = (0.0, 0.0, 0.0)
_m = ob_cube.modifiers.new('Mirror', 'MIRROR')
_m.use_clip = True
_m = ob_cube.modifiers.new('Subdivision', 'SUBSURF')
_m.levels = 2

# ---- collection membership
col_collection.objects.link(ob_ruedas)
col_collection.objects.link(ob_eje_de_simetria)
col_collection.objects.link(ob_cube)

# ---- scene / render settings (as saved in the file)
scene.frame_start = 1; scene.frame_end = 250; scene.frame_set(1)
scene.render.engine = 'BLENDER_EEVEE_NEXT'
scene.cycles.sampling_pattern = 'TABULATED_SOBOL'
scene.cycles.use_light_tree = False
scene.view_settings.view_transform = 'Filmic'
bpy.context.view_layer.update()

# ---- added for rendering (the .blend has no active camera and no usable light): camera, sun
cam_auto = bpy.data.cameras.new('AutoCamera')
cam_auto.lens = 50.0
cam_auto.sensor_width = 36.0
cam_auto.clip_end = 1000.0
ob_auto_camera = bpy.data.objects.new('AutoCamera', cam_auto)
scene.collection.objects.link(ob_auto_camera)
ob_auto_camera.location = (12.2069, -14.7237, 10.8707)
ob_auto_camera.rotation_euler = (1.09748, -7.21219e-08, 0.694738)
scene.camera = ob_auto_camera
light_auto_sun = bpy.data.lights.new('AutoSun', 'SUN')
light_auto_sun.energy = 3.0
light_auto_sun.angle = 0.0523599
ob_auto_sun = bpy.data.objects.new('AutoSun', light_auto_sun)
scene.collection.objects.link(ob_auto_sun)
ob_auto_sun.rotation_euler = (0.872665, 0.174533, 0.523599)
bpy.context.view_layer.update()
